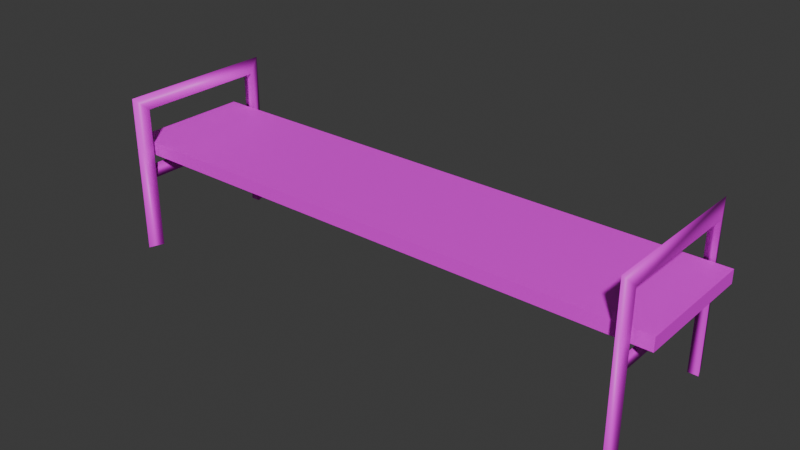 # Source: BancoPra_a.blend  (saved by Blender 4.3.34; exported with 4.5.12 LTS)
import bpy
from mathutils import Matrix  # noqa: F401  (used for matrix-valued properties, if any)

bpy.ops.wm.read_factory_settings(use_empty=True)
scene = bpy.context.scene
scene.name = 'Scene'

# ---- images (referenced by path relative to the original .blend; pixels are not part of the script)
import os
ASSET_DIR = os.environ.get("B2B_ASSET_DIR", "")  # directory of the original .blend (textures are referenced by path, not embedded)
HERE = os.path.dirname(os.path.abspath(__file__))  # packed textures are extracted next to this script under _unpacked/

def load_image(name, relpath, width, height, colorspace="sRGB"):
    """Load a texture the original file referenced (path relative to the .blend, or extracted next to this script)."""
    p = next((c for c in (os.path.join(HERE, relpath), os.path.join(ASSET_DIR, relpath)) if relpath and os.path.exists(c)), "")
    if p:
        img = bpy.data.images.load(p, check_existing=True)
        img.name = name
    else:  # same state as the original file: an image datablock whose file is absent (Cycles renders it pink)
        img = bpy.data.images.new(name, width, height)
        img.source = "FILE"
        img.filepath = "//" + (relpath or name)
    img.colorspace_settings.name = colorspace
    return img
img_bancopraca_001_png = load_image('BancoPraca.001.png', 'BancoPraca.001.png', 1024, 1024, 'sRGB')

# ---- materials (node trees are filled in below, after node groups)
mat_bancopraca = bpy.data.materials.new('BancoPraca')

# ---- material node trees
mat_bancopraca.use_nodes = True; mat_bancopraca.node_tree.nodes.clear()
_N = mat_bancopraca.node_tree.nodes; _L = mat_bancopraca.node_tree.links
n0 = _N.new('ShaderNodeBsdfPrincipled'); n0.name = 'Principled BSDF'; n0.location = (10, 300)
n1 = _N.new('ShaderNodeOutputMaterial'); n1.name = 'Material Output'; n1.location = (300, 300)
n2 = _N.new('ShaderNodeTexImage'); n2.name = 'Image Texture.004'; n2.location = (-497, 333)
n2.image = img_bancopraca_001_png
_L.new(n0.outputs[0], n1.inputs[0])
_L.new(n2.outputs[0], n0.inputs[0])
n1.is_active_output = True

# ---- world
world_world = bpy.data.worlds.new('World'); scene.world = world_world
world_world.use_nodes = True; world_world.node_tree.nodes.clear()
_N = world_world.node_tree.nodes; _L = world_world.node_tree.links
n0 = _N.new('ShaderNodeOutputWorld'); n0.name = 'World Output'; n0.location = (300, 300)
n1 = _N.new('ShaderNodeBackground'); n1.name = 'Background'; n1.location = (10, 300)
n1.inputs[0].default_value = (0.05088, 0.05088, 0.05088, 1.0)
_L.new(n1.outputs[0], n0.inputs[0])
n0.is_active_output = True
world_world.color = (0.05088, 0.05088, 0.05088)
world_world.use_sun_shadow = False
world_world.sun_shadow_jitter_overblur = 0.0

# ---- meshes
me_plane_006 = bpy.data.meshes.new('Plane.006')
me_plane_006.from_pydata([(-0.3974, -0.06412, 0.1312), (0.3974, -0.06412, 0.1312), (-0.3974, 0.1123, 0.1312), (0.3974, 0.1123, 0.1312), (-0.3974, 0.1123, 0.1495), (-0.3974, -0.06412, 0.1495), (0.3974, -0.06412, 0.1495), (0.3974, 0.1123, 0.1495), (0.3739, -0.06974, 0.2003), (0.3739, -0.06974, -0.003559), (0.3673, -0.09015, 0.2194), (0.3673, -0.09015, -0.003559), (0.3597, -0.06974, 0.2003), (0.3597, -0.06974, -0.003559), (0.3677, -0.07716, 0.1176), (0.3698, -0.07961, 0.09854), (0.3638, -0.07961, 0.09854), (-0.3739, -0.06974, 0.2003), (-0.3739, -0.06974, -0.003559), (-0.3673, -0.09015, 0.2194), (-0.3673, -0.09015, -0.003559), (-0.3597, -0.06974, 0.2003), (-0.3597, -0.06974, -0.003559), (-0.3677, -0.07716, 0.1176), (-0.3698, -0.07961, 0.09854), (-0.3638, -0.07961, 0.09854), (0.3739, 0.1156, 0.2003), (0.3739, 0.1156, -0.003559), (0.3673, 0.136, 0.2194), (0.3673, 0.136, -0.003559), (0.3597, 0.1156, 0.2003), (0.3597, 0.1156, -0.003559), (0.3677, 0.123, 0.1176), (0.3698, 0.1255, 0.09854), (0.3638, 0.1255, 0.09854), (-0.3739, 0.1156, 0.2003), (-0.3739, 0.1156, -0.003559), (-0.3673, 0.136, 0.2194), (-0.3673, 0.136, -0.003559), (-0.3597, 0.1156, 0.2003), (-0.3597, 0.1156, -0.003559), (-0.3677, 0.123, 0.1176), (-0.3698, 0.1255, 0.09854), (-0.3638, 0.1255, 0.09854)], [], [(5, 6, 7, 4), (0, 1, 6, 5), (1, 3, 7, 6), (2, 0, 5, 4), (3, 2, 4, 7), (10, 12, 13, 11), (9, 13, 12, 8), (35, 39, 21, 17), (30, 12, 10, 28), (8, 26, 28, 10), (17, 18, 20, 19), (43, 41, 23, 25), (41, 42, 24, 23), (33, 15, 16, 34), (19, 20, 22, 21), (18, 17, 21, 22), (32, 14, 15, 33), (39, 37, 19, 21), (35, 17, 19, 37), (26, 27, 29, 28), (42, 43, 25, 24), (28, 29, 31, 30), (27, 26, 30, 31), (36, 35, 37, 38), (37, 39, 40, 38), (36, 40, 39, 35), (9, 8, 10, 11), (26, 8, 12, 30), (16, 14, 32, 34)])
me_plane_006.polygons.foreach_set('use_smooth', [0, 0, 0, 0, 0, 1, 1, 1, 1, 1, 1, 1, 1, 1, 1, 1, 1, 1, 1, 1, 1, 1, 1, 1, 1, 1, 1, 1, 1])
_uv = me_plane_006.uv_layers.new(name='UVMap')
_uv.uv.foreach_set('vector', [0.0237, 0.9637, 0.02852, 0.0478, 0.2729, 0.03634, 0.2681, 0.9522, 4.371e-08, 1.0, 9.55e-10, 0.02185, 0.02852, 0.0478, 0.0237, 0.9637, 9.55e-10, 0.02185, 0.2966, -1.297e-08, 0.2729, 0.03634, 0.02852, 0.0478, 0.2966, 0.9782, 4.371e-08, 1.0, 0.0237, 0.9637, 0.2681, 0.9522, 0.2966, -1.297e-08, 0.2966, 0.9782, 0.2681, 0.9522, 0.2729, 0.03634, 0.2999, 0.5697, 0.3325, 0.5671, 0.3153, 0.8235, 0.2966, 0.8227, 0.3282, 0.8245, 0.3153, 0.8235, 0.3325, 0.5671, 0.352, 0.5677, 0.4386, 0.5935, 0.4204, 0.5939, 0.4139, 0.2847, 0.4343, 0.2841, 0.3249, 0.2581, 0.3325, 0.5671, 0.2999, 0.5697, 0.2966, 0.2524, 0.352, 0.5677, 0.3444, 0.2587, 0.3764, 0.2556, 0.3798, 0.5739, 0.4343, 0.2841, 0.4202, 0.001426, 0.4406, -4.268e-08, 0.4678, 0.28, 0.5002, 0.2635, 0.5252, 0.2667, 0.5252, 0.5239, 0.5002, 0.527, 0.4678, 0.2667, 0.4925, 0.2635, 0.4925, 0.527, 0.4678, 0.5239, 0.5005, 7.929e-09, 0.5005, 0.2635, 0.4928, 0.2635, 0.4928, 8.267e-09, 0.3798, 0.2825, 0.3851, 0.0022, 0.4059, 0.002022, 0.4139, 0.2847, 0.4202, 0.001426, 0.4343, 0.2841, 0.4139, 0.2847, 0.4059, 0.002022, 0.5252, 0.003153, 0.5252, 0.2604, 0.5005, 0.2635, 0.5005, 7.929e-09, 0.4204, 0.5939, 0.3938, 0.5997, 0.3798, 0.2825, 0.4139, 0.2847, 0.4386, 0.5935, 0.4343, 0.2841, 0.4678, 0.28, 0.4648, 0.5987, 0.3444, 0.2587, 0.352, 0.001695, 0.3704, 0.001787, 0.3764, 0.2556, 0.4925, 0.2635, 0.5002, 0.2635, 0.5002, 0.527, 0.4925, 0.527, 0.2966, 0.2524, 0.3206, -2.71e-08, 0.3391, 0.001244, 0.3249, 0.2581, 0.352, 0.001695, 0.3444, 0.2587, 0.3249, 0.2581, 0.3391, 0.001244, 0.4353, 0.8221, 0.4386, 0.5935, 0.4648, 0.5987, 0.4514, 0.8226, 0.3938, 0.5997, 0.4204, 0.5939, 0.4239, 0.822, 0.4077, 0.8226, 0.4353, 0.8221, 0.4239, 0.822, 0.4204, 0.5939, 0.4386, 0.5935, 0.3282, 0.8245, 0.352, 0.5677, 0.3798, 0.5739, 0.3464, 0.8264, 0.3444, 0.2587, 0.352, 0.5677, 0.3325, 0.5671, 0.3249, 0.2581, 0.4928, 0.2635, 0.4678, 0.2604, 0.4678, 0.003153, 0.4928, 8.267e-09])
me_plane_006.materials.append(mat_bancopraca)
me_plane_006.update()

# ---- objects
ob_bancopraca = bpy.data.objects.new('BancoPraca', me_plane_006)

# ---- transforms, parenting, visibility, modifiers, constraints
ob_bancopraca.location = (0.0, 0.0, 0.0)

# ---- collection membership
scene.collection.objects.link(ob_bancopraca)

# ---- scene / render settings (as saved in the file)
scene.frame_start = 1; scene.frame_end = 250; scene.frame_set(0)
scene.render.engine = 'CYCLES'
scene.render.film_transparent = True
scene.cycles.sampling_pattern = 'TABULATED_SOBOL'
scene.cycles.bake_type = 'DIFFUSE'
bpy.context.view_layer.update()

# ---- added for rendering (the .blend has no active camera and no usable light): camera, sun
cam_auto = bpy.data.cameras.new('AutoCamera')
cam_auto.lens = 50.0
cam_auto.sensor_width = 36.0
cam_auto.clip_end = 1000.0
ob_auto_camera = bpy.data.objects.new('AutoCamera', cam_auto)
scene.collection.objects.link(ob_auto_camera)
ob_auto_camera.location = (0.791883, -0.927317, 0.741441)
ob_auto_camera.rotation_euler = (1.09748, -7.21219e-08, 0.694738)
scene.camera = ob_auto_camera
light_auto_sun = bpy.data.lights.new('AutoSun', 'SUN')
light_auto_sun.energy = 3.0
light_auto_sun.angle = 0.0523599
ob_auto_sun = bpy.data.objects.new('AutoSun', light_auto_sun)
scene.collection.objects.link(ob_auto_sun)
ob_auto_sun.rotation_euler = (0.872665, 0.174533, 0.523599)
bpy.context.view_layer.update()
